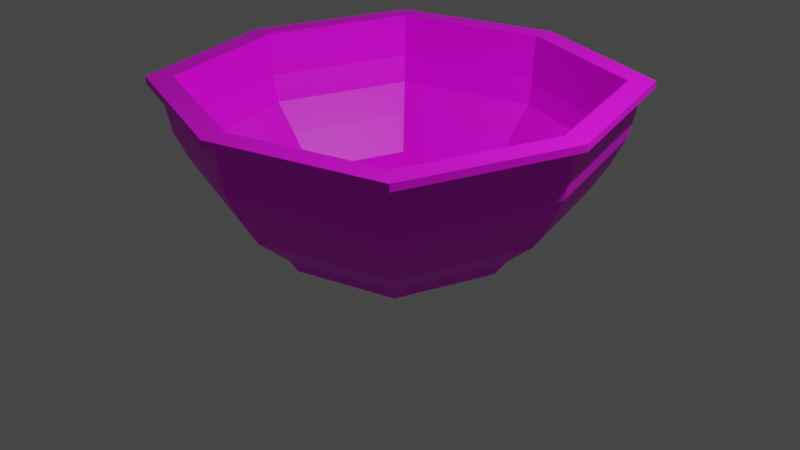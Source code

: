 # Source: Bowl.blend  (saved by Blender 3.5.10; exported with 4.5.12 LTS)
import bpy
from mathutils import Matrix  # noqa: F401  (used for matrix-valued properties, if any)

bpy.ops.wm.read_factory_settings(use_empty=True)
scene = bpy.context.scene
scene.name = 'Scene'

# ---- collections
col_collection = bpy.data.collections.new('Collection'); scene.collection.children.link(col_collection)

# ---- images (referenced by path relative to the original .blend; pixels are not part of the script)
import os
ASSET_DIR = os.environ.get("B2B_ASSET_DIR", "")  # directory of the original .blend (textures are referenced by path, not embedded)
HERE = os.path.dirname(os.path.abspath(__file__))  # packed textures are extracted next to this script under _unpacked/

def load_image(name, relpath, width, height, colorspace="sRGB"):
    """Load a texture the original file referenced (path relative to the .blend, or extracted next to this script)."""
    p = next((c for c in (os.path.join(HERE, relpath), os.path.join(ASSET_DIR, relpath)) if relpath and os.path.exists(c)), "")
    if p:
        img = bpy.data.images.load(p, check_existing=True)
        img.name = name
    else:  # same state as the original file: an image datablock whose file is absent (Cycles renders it pink)
        img = bpy.data.images.new(name, width, height)
        img.source = "FILE"
        img.filepath = "//" + (relpath or name)
    img.colorspace_settings.name = colorspace
    return img
img_bowl = load_image('Bowl', 'Bowl.png', 1024, 1024, 'sRGB')

# ---- materials (node trees are filled in below, after node groups)
mat_material = bpy.data.materials.new('Material')
mat_material.alpha_threshold = 0.0
mat_material.use_transparent_shadow = False
mat_material.roughness = 0.5
mat_material.line_color = (0.0, 0.0, 0.0, 1.0)

# ---- material node trees
mat_material.use_nodes = True; mat_material.node_tree.nodes.clear()
_N = mat_material.node_tree.nodes; _L = mat_material.node_tree.links
n0 = _N.new('ShaderNodeOutputMaterial'); n0.name = 'Material Output'; n0.location = (300, 300)
n1 = _N.new('ShaderNodeBsdfPrincipled'); n1.name = 'Principled BSDF'; n1.location = (10, 300)
n1.distribution = 'GGX'
n1.subsurface_method = 'RANDOM_WALK_SKIN'
n1.inputs[3].default_value = 1.45
n1.inputs[27].default_value = (0.0, 0.0, 0.0, 1.0)
n1.inputs[28].default_value = 1.0
n2 = _N.new('ShaderNodeTexImage'); n2.name = 'Image Texture'; n2.location = (-280, 280)
n2.image = img_bowl
_L.new(n1.outputs[0], n0.inputs[0])
_L.new(n2.outputs[0], n1.inputs[0])
n0.is_active_output = True

# ---- world
world_world = bpy.data.worlds.new('World'); scene.world = world_world
world_world.use_nodes = True; world_world.node_tree.nodes.clear()
_N = world_world.node_tree.nodes; _L = world_world.node_tree.links
n0 = _N.new('ShaderNodeOutputWorld'); n0.name = 'World Output'; n0.location = (300, 300)
n1 = _N.new('ShaderNodeBackground'); n1.name = 'Background'; n1.location = (10, 300)
n1.inputs[0].default_value = (0.05088, 0.05088, 0.05088, 1.0)
_L.new(n1.outputs[0], n0.inputs[0])
n0.is_active_output = True
world_world.color = (0.05088, 0.05088, 0.05088)
world_world.use_sun_shadow = False
world_world.sun_shadow_jitter_overblur = 0.0

# ---- cameras
cam_camera = bpy.data.cameras.new('Camera')
cam_camera.clip_end = 100.0
cam_camera.ortho_scale = 7.314

# ---- lights
light_light = bpy.data.lights.new('Light', 'POINT')
light_light.transmission_factor = 0.0
light_light.energy = 1000.0
light_light.shadow_soft_size = 0.1
light_light.shadow_maximum_resolution = 0.006
light_light.use_absolute_resolution = True

# ---- meshes
me_cube = bpy.data.meshes.new('Cube')
me_cube.from_pydata([(1.067, 1.067, 0.0276), (1.0, 1.0, -0.1113), (1.067, -1.067, 0.0276), (1.0, -1.0, -0.1113), (-1.067, 1.067, 0.0276), (-1.0, 1.0, -0.1113), (-1.067, -1.067, 0.0276), (-1.0, -1.0, -0.1113), (-1.312, 0.0, -0.1113), (1.4, 0.0, 0.0276), (-1.4, 0.0, 0.0276), (1.312, 0.0, -0.1113), (0.0, 1.312, -0.1113), (0.0, -1.4, 0.0276), (0.0, -1.312, -0.1113), (0.0, 1.4, 0.0276), (0.0, 0.0, -0.1113), (1.067, 1.067, 0.1044), (1.067, -1.067, 0.1044), (-1.067, 1.067, 0.1044), (-1.067, -1.067, 0.1044), (1.4, 0.0, 0.1044), (-1.4, 0.0, 0.1044), (0.0, -1.4, 0.1044), (0.0, 1.4, 0.1044), (0.0, 0.0, 0.1044), (2.14, -3.626e-09, 1.417), (2.111, -3.469e-09, 1.169), (2.059, -2.055e-09, 0.9067), (1.93, -1.181e-09, 0.6318), (1.744, -2.046e-09, 0.3291), (1.329, 1.329, 0.3291), (1.471, 1.471, 0.6318), (1.569, 1.569, 0.9067), (1.609, 1.609, 1.169), (1.631, 1.631, 1.417), (5.114e-10, -1.744, 0.3291), (9.393e-10, -1.93, 0.6318), (2.549e-09, -2.059, 0.9067), (2.441e-09, -2.111, 1.169), (2.441e-09, -2.14, 1.417), (-1.631, -1.631, 1.417), (-1.609, -1.609, 1.169), (-1.569, -1.569, 0.9067), (-1.471, -1.471, 0.6318), (-1.329, -1.329, 0.3291), (1.329, -1.329, 0.3291), (1.471, -1.471, 0.6318), (1.569, -1.569, 0.9067), (1.609, -1.609, 1.169), (1.631, -1.631, 1.417), (-2.14, -3.626e-09, 1.417), (-2.111, -3.469e-09, 1.169), (-2.059, -2.055e-09, 0.9067), (-1.93, -1.181e-09, 0.6318), (-1.744, -2.046e-09, 0.3291), (-1.329, 1.329, 0.3291), (-1.471, 1.471, 0.6318), (-1.569, 1.569, 0.9067), (-1.609, 1.609, 1.169), (-1.631, 1.631, 1.417), (2.441e-09, 2.14, 1.417), (2.441e-09, 2.111, 1.169), (2.549e-09, 2.059, 0.9067), (9.393e-10, 1.93, 0.6318), (5.114e-10, 1.744, 0.3291), (1.279, 1.279, 0.4521), (1.471, 1.471, 0.7377), (1.521, 1.521, 1.028), (1.532, 1.532, 1.291), (1.534, 1.534, 1.421), (-2.013, -3.16e-09, 1.421), (-2.01, -3.372e-09, 1.291), (-1.996, -1.444e-09, 1.028), (-1.93, -1.181e-09, 0.7377), (-1.679, -2.055e-09, 0.4521), (2.013, -3.16e-09, 1.421), (2.01, -3.372e-09, 1.291), (1.996, -1.444e-09, 1.028), (1.93, -1.181e-09, 0.7377), (1.679, -2.055e-09, 0.4521), (1.279, -1.279, 0.4521), (1.471, -1.471, 0.7377), (1.521, -1.521, 1.028), (1.532, -1.532, 1.291), (1.534, -1.534, 1.421), (-1.534, 1.534, 1.421), (-1.532, 1.532, 1.291), (-1.521, 1.521, 1.028), (-1.471, 1.471, 0.7377), (-1.279, 1.279, 0.4521), (9.238e-10, 1.679, 0.4521), (9.393e-10, 1.93, 0.7377), (2.661e-09, 1.996, 1.028), (1.895e-09, 2.01, 1.291), (1.918e-09, 2.013, 1.421), (-1.534, -1.534, 1.421), (-1.532, -1.532, 1.291), (-1.521, -1.521, 1.028), (-1.471, -1.471, 0.7377), (-1.279, -1.279, 0.4521), (9.238e-10, -1.679, 0.4521), (9.393e-10, -1.93, 0.7377), (2.661e-09, -1.996, 1.028), (1.895e-09, -2.01, 1.291), (1.918e-09, -2.013, 1.421), (2.14, -3.658e-09, 1.486), (2.013, -3.192e-09, 1.49), (1.631, 1.631, 1.486), (1.534, 1.534, 1.49), (2.409e-09, 2.14, 1.486), (1.886e-09, 2.013, 1.49), (-1.631, 1.631, 1.486), (-1.534, 1.534, 1.49), (-2.14, -3.658e-09, 1.486), (1.631, -1.631, 1.486), (-1.631, -1.631, 1.486), (2.409e-09, -2.14, 1.486), (-2.013, -3.192e-09, 1.49), (-1.534, -1.534, 1.49), (1.886e-09, -2.013, 1.49), (1.534, -1.534, 1.49), (-1.723, -1.723, 1.488), (-1.723, -1.723, 1.415), (2.527e-09, -2.261, 1.415), (2.493e-09, -2.261, 1.488), (2.527e-09, 2.261, 1.415), (1.723, 1.723, 1.415), (-2.261, -3.714e-09, 1.415), (-1.723, 1.723, 1.415), (2.261, -3.714e-09, 1.415), (1.723, -1.723, 1.415), (1.723, -1.723, 1.488), (2.261, -3.748e-09, 1.488), (1.723, 1.723, 1.488), (2.493e-09, 2.261, 1.488), (-2.261, -3.748e-09, 1.488), (-1.723, 1.723, 1.488)], [], [(14, 13, 6, 7), (8, 10, 4, 5), (16, 11, 3, 14), (11, 9, 2, 3), (12, 15, 0, 1), (1, 0, 9, 11), (12, 1, 11, 16), (7, 6, 10, 8), (5, 12, 16, 8), (5, 4, 15, 12), (8, 16, 14, 7), (3, 2, 13, 14), (25, 22, 20, 23), (24, 19, 22, 25), (17, 24, 25, 21), (21, 25, 23, 18), (85, 105, 120, 121), (61, 60, 129, 126), (114, 112, 137, 136), (71, 86, 113, 118), (96, 71, 118, 119), (110, 108, 134, 135), (115, 117, 125, 132), (41, 40, 124, 123), (0, 15, 65, 31), (31, 65, 64, 32), (32, 64, 63, 33), (33, 63, 62, 34), (34, 62, 61, 35), (4, 10, 55, 56), (56, 55, 54, 57), (57, 54, 53, 58), (58, 53, 52, 59), (59, 52, 51, 60), (15, 4, 56, 65), (65, 56, 57, 64), (64, 57, 58, 63), (63, 58, 59, 62), (62, 59, 60, 61), (2, 9, 30, 46), (46, 30, 29, 47), (47, 29, 28, 48), (48, 28, 27, 49), (49, 27, 26, 50), (10, 6, 45, 55), (55, 45, 44, 54), (54, 44, 43, 53), (53, 43, 42, 52), (52, 42, 41, 51), (9, 0, 31, 30), (30, 31, 32, 29), (29, 32, 33, 28), (28, 33, 34, 27), (27, 34, 35, 26), (6, 13, 36, 45), (45, 36, 37, 44), (44, 37, 38, 43), (43, 38, 39, 42), (42, 39, 40, 41), (13, 2, 46, 36), (36, 46, 47, 37), (37, 47, 48, 38), (38, 48, 49, 39), (39, 49, 50, 40), (23, 20, 100, 101), (101, 100, 99, 102), (102, 99, 98, 103), (103, 98, 97, 104), (104, 97, 96, 105), (18, 23, 101, 81), (81, 101, 102, 82), (82, 102, 103, 83), (83, 103, 104, 84), (84, 104, 105, 85), (20, 22, 75, 100), (100, 75, 74, 99), (99, 74, 73, 98), (98, 73, 72, 97), (97, 72, 71, 96), (19, 24, 91, 90), (90, 91, 92, 89), (89, 92, 93, 88), (88, 93, 94, 87), (87, 94, 95, 86), (21, 18, 81, 80), (80, 81, 82, 79), (79, 82, 83, 78), (78, 83, 84, 77), (77, 84, 85, 76), (22, 19, 90, 75), (75, 90, 89, 74), (74, 89, 88, 73), (73, 88, 87, 72), (72, 87, 86, 71), (24, 17, 66, 91), (91, 66, 67, 92), (92, 67, 68, 93), (93, 68, 69, 94), (94, 69, 70, 95), (17, 21, 80, 66), (66, 80, 79, 67), (67, 79, 78, 68), (68, 78, 77, 69), (69, 77, 76, 70), (107, 121, 115, 106), (107, 106, 108, 109), (109, 108, 110, 111), (111, 110, 112, 113), (113, 112, 114, 118), (116, 119, 118, 114), (117, 120, 119, 116), (115, 121, 120, 117), (76, 85, 121, 107), (70, 76, 107, 109), (50, 26, 130, 131), (117, 116, 122, 125), (35, 61, 126, 127), (105, 96, 119, 120), (86, 95, 111, 113), (95, 70, 109, 111), (130, 127, 134, 133), (126, 129, 137, 135), (123, 124, 125, 122), (131, 130, 133, 132), (127, 126, 135, 134), (129, 128, 136, 137), (128, 123, 122, 136), (124, 131, 132, 125), (26, 35, 127, 130), (112, 110, 135, 137), (106, 115, 132, 133), (60, 51, 128, 129), (51, 41, 123, 128), (40, 50, 131, 124), (116, 114, 136, 122), (108, 106, 133, 134)])
_uv = me_cube.uv_layers.new(name='UVMap')
_uv.uv.foreach_set('vector', [0.743, 0.7325, 0.73, 0.7341, 0.7345, 0.6383, 0.7472, 0.6426, 0.8444, 0.1352, 0.8314, 0.1368, 0.8359, 0.04095, 0.8485, 0.04531, 0.4881, 0.4339, 0.5217, 0.3263, 0.5957, 0.3775, 0.5957, 0.4675, 0.5213, 0.6799, 0.5084, 0.6815, 0.5128, 0.5857, 0.5255, 0.59, 0.743, 0.4582, 0.73, 0.4599, 0.7345, 0.364, 0.7472, 0.3684, 0.5255, 0.7542, 0.5128, 0.7608, 0.5084, 0.6815, 0.5213, 0.6799, 0.3806, 0.4003, 0.4318, 0.3263, 0.5217, 0.3263, 0.4881, 0.4339, 0.8485, 0.2095, 0.8359, 0.2161, 0.8314, 0.1368, 0.8444, 0.1352, 0.3806, 0.4903, 0.3806, 0.4003, 0.4881, 0.4339, 0.4546, 0.5414, 0.7472, 0.5325, 0.7345, 0.5391, 0.73, 0.4599, 0.743, 0.4582, 0.4546, 0.5414, 0.4881, 0.4339, 0.5957, 0.4675, 0.5445, 0.5414, 0.7472, 0.8068, 0.7345, 0.8134, 0.73, 0.7341, 0.743, 0.7325, 0.5388, 0.1615, 0.6536, 0.1973, 0.599, 0.2763, 0.503, 0.2763, 0.5747, 0.04676, 0.6536, 0.1014, 0.6536, 0.1973, 0.5388, 0.1615, 0.4787, 0.04676, 0.5747, 0.04676, 0.5388, 0.1615, 0.4241, 0.1257, 0.4241, 0.1257, 0.5388, 0.1615, 0.503, 0.2763, 0.4241, 0.2217, 0.8843, 0.3265, 0.8929, 0.4403, 0.887, 0.4401, 0.8785, 0.3263, 0.01318, 0.5112, 0.01318, 0.658, 0.003255, 0.6632, 0.003255, 0.5081, 0.2434, 0.01318, 0.09667, 0.01318, 0.09147, 0.003255, 0.2465, 0.003255, 0.7681, 0.4403, 0.7643, 0.5783, 0.7584, 0.5781, 0.7623, 0.4401, 0.7595, 0.3265, 0.7681, 0.4403, 0.7623, 0.4401, 0.7537, 0.3263, 0.01318, 0.1339, 0.01318, 0.2806, 0.003255, 0.2858, 0.003255, 0.1308, 0.2806, 0.3641, 0.3641, 0.2434, 0.3741, 0.2465, 0.2858, 0.3741, 0.2806, 0.7414, 0.3641, 0.6207, 0.3741, 0.6238, 0.2858, 0.7514, 0.7345, 0.364, 0.73, 0.4599, 0.6998, 0.4673, 0.7054, 0.3478, 0.7054, 0.3478, 0.6998, 0.4673, 0.6717, 0.4708, 0.6778, 0.3385, 0.6778, 0.3385, 0.6717, 0.4708, 0.6466, 0.4729, 0.6532, 0.3318, 0.6532, 0.3318, 0.6466, 0.4729, 0.6237, 0.4731, 0.6304, 0.3286, 0.6304, 0.3286, 0.6237, 0.4731, 0.6022, 0.4729, 0.6091, 0.3263, 0.8359, 0.04095, 0.8314, 0.1368, 0.8012, 0.1443, 0.8068, 0.02478, 0.8068, 0.02478, 0.8012, 0.1443, 0.773, 0.1477, 0.7792, 0.01549, 0.7792, 0.01549, 0.773, 0.1477, 0.748, 0.1498, 0.7546, 0.008802, 0.7546, 0.008802, 0.748, 0.1498, 0.725, 0.1501, 0.7318, 0.00552, 0.7318, 0.00552, 0.725, 0.1501, 0.7036, 0.1499, 0.7104, 0.003255, 0.101, 0.7667, 0.101, 0.8627, 0.07276, 0.8775, 0.07276, 0.7579, 0.6998, 0.4673, 0.7054, 0.566, 0.6778, 0.58, 0.6717, 0.4708, 0.6717, 0.4708, 0.6778, 0.58, 0.6532, 0.5894, 0.6466, 0.4729, 0.6466, 0.4729, 0.6532, 0.5894, 0.6304, 0.5926, 0.6237, 0.4731, 0.6237, 0.4731, 0.6304, 0.5926, 0.6091, 0.5941, 0.6022, 0.4729, 0.5128, 0.5857, 0.5084, 0.6815, 0.4782, 0.689, 0.4837, 0.5695, 0.4837, 0.5695, 0.4782, 0.689, 0.45, 0.6924, 0.4562, 0.5602, 0.4562, 0.5602, 0.45, 0.6924, 0.425, 0.6946, 0.4315, 0.5535, 0.4315, 0.5535, 0.425, 0.6946, 0.402, 0.6948, 0.4087, 0.5502, 0.4087, 0.5502, 0.402, 0.6948, 0.3806, 0.6946, 0.3874, 0.548, 0.1075, 0.8687, 0.1075, 0.7727, 0.1357, 0.7579, 0.1357, 0.8775, 0.8012, 0.1443, 0.8068, 0.243, 0.7792, 0.257, 0.773, 0.1477, 0.773, 0.1477, 0.7792, 0.257, 0.7546, 0.2664, 0.748, 0.1498, 0.748, 0.1498, 0.7546, 0.2664, 0.7318, 0.2696, 0.725, 0.1501, 0.725, 0.1501, 0.7318, 0.2696, 0.7104, 0.271, 0.7036, 0.1499, 0.003255, 0.8687, 0.003255, 0.7727, 0.0315, 0.7579, 0.0315, 0.8775, 0.4782, 0.689, 0.4837, 0.7877, 0.4562, 0.8017, 0.45, 0.6924, 0.45, 0.6924, 0.4562, 0.8017, 0.4315, 0.8111, 0.425, 0.6946, 0.425, 0.6946, 0.4315, 0.8111, 0.4087, 0.8143, 0.402, 0.6948, 0.402, 0.6948, 0.4087, 0.8143, 0.3874, 0.8157, 0.3806, 0.6946, 0.7345, 0.6383, 0.73, 0.7341, 0.6998, 0.7416, 0.7054, 0.6221, 0.7054, 0.6221, 0.6998, 0.7416, 0.6717, 0.745, 0.6778, 0.6128, 0.6778, 0.6128, 0.6717, 0.745, 0.6466, 0.7472, 0.6532, 0.6061, 0.6532, 0.6061, 0.6466, 0.7472, 0.6237, 0.7474, 0.6304, 0.6028, 0.6304, 0.6028, 0.6237, 0.7474, 0.6022, 0.7472, 0.6091, 0.6006, 0.03801, 0.8687, 0.03801, 0.7727, 0.06625, 0.7579, 0.06625, 0.8775, 0.6998, 0.7416, 0.7054, 0.8403, 0.6778, 0.8543, 0.6717, 0.745, 0.6717, 0.745, 0.6778, 0.8543, 0.6532, 0.8637, 0.6466, 0.7472, 0.6466, 0.7472, 0.6532, 0.8637, 0.6304, 0.8669, 0.6237, 0.7474, 0.6237, 0.7474, 0.6304, 0.8669, 0.6091, 0.8683, 0.6022, 0.7472, 0.9967, 0.4588, 0.9941, 0.5548, 0.9677, 0.566, 0.9708, 0.451, 0.9708, 0.451, 0.9677, 0.566, 0.9462, 0.5763, 0.9498, 0.444, 0.9498, 0.444, 0.9462, 0.5763, 0.9223, 0.5784, 0.9261, 0.4416, 0.9261, 0.4416, 0.9223, 0.5784, 0.9001, 0.5784, 0.9039, 0.4406, 0.9039, 0.4406, 0.9001, 0.5784, 0.8891, 0.5783, 0.8929, 0.4403, 0.4241, 0.2217, 0.503, 0.2763, 0.4959, 0.2991, 0.4012, 0.2337, 0.4012, 0.2337, 0.4959, 0.2991, 0.4894, 0.3198, 0.3806, 0.2445, 0.9416, 0.3348, 0.9498, 0.444, 0.9261, 0.4416, 0.9176, 0.3288, 0.9176, 0.3288, 0.9261, 0.4416, 0.9039, 0.4406, 0.8953, 0.327, 0.8953, 0.327, 0.9039, 0.4406, 0.8929, 0.4403, 0.8843, 0.3265, 0.599, 0.2763, 0.6536, 0.1973, 0.6765, 0.2045, 0.611, 0.2991, 0.611, 0.2991, 0.6765, 0.2045, 0.6971, 0.2109, 0.6218, 0.3198, 0.8168, 0.3348, 0.8251, 0.444, 0.8013, 0.4416, 0.7928, 0.3288, 0.7928, 0.3288, 0.8013, 0.4416, 0.7791, 0.4406, 0.7706, 0.327, 0.7706, 0.327, 0.7791, 0.4406, 0.7681, 0.4403, 0.7595, 0.3265, 0.6536, 0.1014, 0.5747, 0.04676, 0.5818, 0.02391, 0.6765, 0.08938, 0.6765, 0.08938, 0.5818, 0.02391, 0.5882, 0.003255, 0.6971, 0.07856, 0.9182, 0.01179, 0.9264, 0.1209, 0.9027, 0.1186, 0.8942, 0.005728, 0.8942, 0.005728, 0.9027, 0.1186, 0.8805, 0.1176, 0.8719, 0.003946, 0.8719, 0.003946, 0.8805, 0.1176, 0.8695, 0.1172, 0.8609, 0.003417, 0.872, 0.7175, 0.8693, 0.8134, 0.8429, 0.8247, 0.846, 0.7096, 0.846, 0.7096, 0.8429, 0.8247, 0.8214, 0.8349, 0.8251, 0.7026, 0.8251, 0.7026, 0.8214, 0.8349, 0.7975, 0.8371, 0.8013, 0.7003, 0.8013, 0.7003, 0.7975, 0.8371, 0.7753, 0.8371, 0.7791, 0.6993, 0.7791, 0.6993, 0.7753, 0.8371, 0.7643, 0.8369, 0.7681, 0.6989, 0.872, 0.4588, 0.8693, 0.5548, 0.8429, 0.566, 0.846, 0.451, 0.846, 0.451, 0.8429, 0.566, 0.8214, 0.5763, 0.8251, 0.444, 0.8251, 0.444, 0.8214, 0.5763, 0.7975, 0.5784, 0.8013, 0.4416, 0.8013, 0.4416, 0.7975, 0.5784, 0.7753, 0.5784, 0.7791, 0.4406, 0.7791, 0.4406, 0.7753, 0.5784, 0.7643, 0.5783, 0.7681, 0.4403, 0.9733, 0.1358, 0.9707, 0.2317, 0.9442, 0.243, 0.9474, 0.1279, 0.9474, 0.1279, 0.9442, 0.243, 0.9228, 0.2532, 0.9264, 0.1209, 0.9264, 0.1209, 0.9228, 0.2532, 0.8989, 0.2554, 0.9027, 0.1186, 0.9027, 0.1186, 0.8989, 0.2554, 0.8767, 0.2554, 0.8805, 0.1176, 0.8805, 0.1176, 0.8767, 0.2554, 0.8657, 0.2552, 0.8695, 0.1172, 0.4787, 0.04676, 0.4241, 0.1257, 0.4012, 0.1186, 0.4667, 0.02391, 0.4667, 0.02391, 0.4012, 0.1186, 0.3806, 0.1121, 0.4559, 0.003255, 0.8168, 0.5935, 0.8251, 0.7026, 0.8013, 0.7003, 0.7928, 0.5874, 0.7928, 0.5874, 0.8013, 0.7003, 0.7791, 0.6993, 0.7706, 0.5856, 0.7706, 0.5856, 0.7791, 0.6993, 0.7681, 0.6989, 0.7595, 0.5851, 0.1371, 0.3537, 0.2752, 0.3537, 0.2806, 0.3641, 0.1339, 0.3641, 0.1371, 0.3537, 0.1339, 0.3641, 0.01318, 0.2806, 0.0236, 0.2752, 0.0236, 0.2752, 0.01318, 0.2806, 0.01318, 0.1339, 0.0236, 0.1371, 0.0236, 0.1371, 0.01318, 0.1339, 0.09667, 0.01318, 0.1021, 0.0236, 0.1021, 0.0236, 0.09667, 0.01318, 0.2434, 0.01318, 0.2402, 0.0236, 0.3641, 0.09667, 0.3537, 0.1021, 0.2402, 0.0236, 0.2434, 0.01318, 0.3641, 0.2434, 0.3537, 0.2402, 0.3537, 0.1021, 0.3641, 0.09667, 0.2806, 0.3641, 0.2752, 0.3537, 0.3537, 0.2402, 0.3641, 0.2434, 0.7681, 0.6989, 0.7643, 0.8369, 0.7584, 0.8368, 0.7623, 0.6988, 0.7595, 0.5851, 0.7681, 0.6989, 0.7623, 0.6988, 0.7537, 0.585, 0.3641, 0.474, 0.2434, 0.3905, 0.2465, 0.3806, 0.3741, 0.4688, 0.3641, 0.2434, 0.3641, 0.09667, 0.3741, 0.09147, 0.3741, 0.2465, 0.09667, 0.3905, 0.01318, 0.5112, 0.003255, 0.5081, 0.09147, 0.3806, 0.8929, 0.4403, 0.8891, 0.5783, 0.8832, 0.5781, 0.887, 0.4401, 0.8609, 0.003417, 0.8695, 0.1172, 0.8636, 0.1171, 0.8551, 0.003255, 0.8695, 0.1172, 0.8657, 0.2552, 0.8598, 0.2551, 0.8636, 0.1171, 0.5609, 0.7031, 0.5709, 0.8309, 0.5647, 0.8308, 0.5547, 0.703, 0.5382, 0.7031, 0.5482, 0.8309, 0.542, 0.8308, 0.532, 0.703, 0.8885, 0.5851, 0.8847, 0.7401, 0.8785, 0.74, 0.8823, 0.585, 0.5647, 0.5481, 0.5609, 0.7031, 0.5547, 0.703, 0.5585, 0.548, 0.542, 0.5481, 0.5382, 0.7031, 0.532, 0.703, 0.5358, 0.548, 0.5874, 0.5481, 0.5836, 0.7031, 0.5774, 0.703, 0.5812, 0.548, 0.5836, 0.7031, 0.5936, 0.8309, 0.5874, 0.8308, 0.5774, 0.703, 0.8847, 0.7401, 0.8947, 0.8679, 0.8885, 0.8678, 0.8785, 0.74, 0.2434, 0.3905, 0.09667, 0.3905, 0.09147, 0.3806, 0.2465, 0.3806, 0.09667, 0.01318, 0.01318, 0.1339, 0.003255, 0.1308, 0.09147, 0.003255, 0.1339, 0.3641, 0.2806, 0.3641, 0.2858, 0.3741, 0.1308, 0.3741, 0.01318, 0.658, 0.1339, 0.7414, 0.1308, 0.7514, 0.003255, 0.6632, 0.1339, 0.7414, 0.2806, 0.7414, 0.2858, 0.7514, 0.1308, 0.7514, 0.3641, 0.6207, 0.3641, 0.474, 0.3741, 0.4688, 0.3741, 0.6238, 0.3641, 0.09667, 0.2434, 0.01318, 0.2465, 0.003255, 0.3741, 0.09147, 0.01318, 0.2806, 0.1339, 0.3641, 0.1308, 0.3741, 0.003255, 0.2858])
me_cube.materials.append(mat_material)
me_cube.use_mirror_vertex_groups = False
me_cube.update()

# ---- objects
ob_cube = bpy.data.objects.new('Cube', me_cube)
ob_light = bpy.data.objects.new('Light', light_light)
ob_camera = bpy.data.objects.new('Camera', cam_camera)

# ---- transforms, parenting, visibility, modifiers, constraints
ob_cube.location = (0.0, 0.0, 0.0)
ob_cube.lock_rotations_4d = False
ob_cube.empty_display_type = 'ARROWS'
ob_cube.lineart.crease_threshold = 0.0
ob_light.location = (4.076, 1.005, 5.904)
ob_light.rotation_euler = (0.6503, 0.05522, 1.866)
ob_light.lock_rotations_4d = False
ob_light.empty_display_type = 'ARROWS'
ob_light.color = (0.0, 0.0, 0.0, 0.0)
ob_light.lineart.crease_threshold = 0.0
ob_camera.location = (7.359, -6.926, 4.958)
ob_camera.rotation_euler = (1.109, 0.0, 0.8149)
ob_camera.lock_rotations_4d = False
ob_camera.empty_display_type = 'ARROWS'
ob_camera.color = (0.0, 0.0, 0.0, 0.0)
ob_camera.display_type = 'WIRE'
ob_camera.lineart.crease_threshold = 0.0

# ---- collection membership
col_collection.objects.link(ob_cube)
col_collection.objects.link(ob_light)
col_collection.objects.link(ob_camera)

# ---- scene / render settings (as saved in the file)
scene.camera = ob_camera
scene.frame_start = 1; scene.frame_end = 250; scene.frame_set(1)
scene.render.engine = 'BLENDER_EEVEE_NEXT'
scene.cycles.sampling_pattern = 'TABULATED_SOBOL'
scene.view_settings.view_transform = 'Filmic'
bpy.context.view_layer.update()
